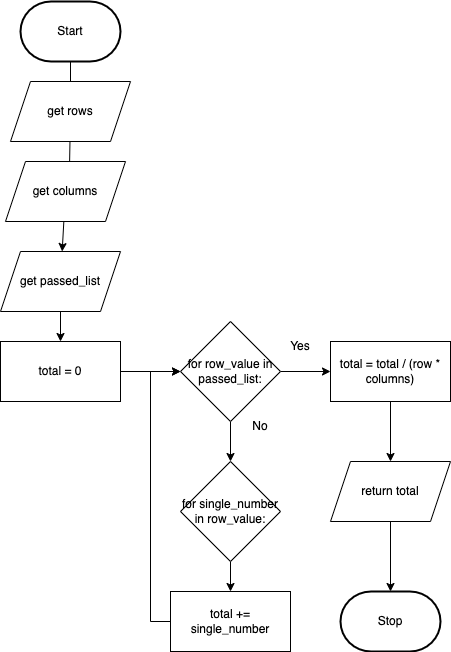

The diagram above was exported from draw.io. Its source (the exported page's mxGraphModel, read from the mxfile embedded in the PNG):
<mxGraphModel dx="568" dy="389" grid="1" gridSize="10" guides="1" tooltips="1" connect="1" arrows="1" fold="1" page="1" pageScale="1" pageWidth="850" pageHeight="1100" math="0" shadow="0">
  <root>
    <mxCell id="0" />
    <mxCell id="1" parent="0" />
    <mxCell id="2" style="edgeStyle=none;html=1;" edge="1" parent="1" source="3">
      <mxGeometry relative="1" as="geometry">
        <mxPoint x="320" y="180" as="targetPoint" />
      </mxGeometry>
    </mxCell>
    <mxCell id="3" value="Start" style="strokeWidth=2;html=1;shape=mxgraph.flowchart.terminator;whiteSpace=wrap;" vertex="1" parent="1">
      <mxGeometry x="270" y="70" width="100" height="60" as="geometry" />
    </mxCell>
    <mxCell id="4" style="edgeStyle=none;html=1;entryX=0.569;entryY=-0.057;entryDx=0;entryDy=0;entryPerimeter=0;" edge="1" parent="1" source="5">
      <mxGeometry relative="1" as="geometry">
        <mxPoint x="318.28" y="276.58000000000004" as="targetPoint" />
      </mxGeometry>
    </mxCell>
    <mxCell id="5" value="get rows" style="shape=parallelogram;perimeter=parallelogramPerimeter;whiteSpace=wrap;html=1;fixedSize=1;" vertex="1" parent="1">
      <mxGeometry x="260" y="150" width="120" height="60" as="geometry" />
    </mxCell>
    <mxCell id="7" style="edgeStyle=none;html=1;" edge="1" parent="1" source="8" target="10">
      <mxGeometry relative="1" as="geometry" />
    </mxCell>
    <mxCell id="8" value="get columns" style="shape=parallelogram;perimeter=parallelogramPerimeter;whiteSpace=wrap;html=1;fixedSize=1;" vertex="1" parent="1">
      <mxGeometry x="255" y="230" width="120" height="60" as="geometry" />
    </mxCell>
    <mxCell id="9" style="edgeStyle=none;html=1;entryX=0.5;entryY=0;entryDx=0;entryDy=0;" edge="1" parent="1" source="10" target="12">
      <mxGeometry relative="1" as="geometry" />
    </mxCell>
    <mxCell id="10" value="get passed_list" style="shape=parallelogram;perimeter=parallelogramPerimeter;whiteSpace=wrap;html=1;fixedSize=1;" vertex="1" parent="1">
      <mxGeometry x="250" y="320" width="120" height="60" as="geometry" />
    </mxCell>
    <mxCell id="11" style="edgeStyle=none;html=1;entryX=0;entryY=0.5;entryDx=0;entryDy=0;" edge="1" parent="1" source="12" target="15">
      <mxGeometry relative="1" as="geometry" />
    </mxCell>
    <mxCell id="12" value="total = 0" style="rounded=0;whiteSpace=wrap;html=1;" vertex="1" parent="1">
      <mxGeometry x="250" y="410" width="120" height="60" as="geometry" />
    </mxCell>
    <mxCell id="13" style="edgeStyle=none;html=1;" edge="1" parent="1" source="15">
      <mxGeometry relative="1" as="geometry">
        <mxPoint x="480" y="530" as="targetPoint" />
      </mxGeometry>
    </mxCell>
    <mxCell id="14" style="edgeStyle=orthogonalEdgeStyle;rounded=0;html=1;" edge="1" parent="1" source="15">
      <mxGeometry relative="1" as="geometry">
        <mxPoint x="580" y="440" as="targetPoint" />
      </mxGeometry>
    </mxCell>
    <mxCell id="15" value="for row_value in passed_list:" style="rhombus;whiteSpace=wrap;html=1;" vertex="1" parent="1">
      <mxGeometry x="430" y="390" width="100" height="100" as="geometry" />
    </mxCell>
    <mxCell id="16" style="edgeStyle=none;html=1;entryX=0.5;entryY=0;entryDx=0;entryDy=0;" edge="1" parent="1" source="17" target="19">
      <mxGeometry relative="1" as="geometry" />
    </mxCell>
    <mxCell id="17" value="for single_number in row_value:" style="rhombus;whiteSpace=wrap;html=1;" vertex="1" parent="1">
      <mxGeometry x="430" y="530" width="100" height="100" as="geometry" />
    </mxCell>
    <mxCell id="18" style="edgeStyle=orthogonalEdgeStyle;html=1;entryX=0;entryY=0.5;entryDx=0;entryDy=0;rounded=0;" edge="1" parent="1" source="19" target="15">
      <mxGeometry relative="1" as="geometry">
        <Array as="points">
          <mxPoint x="400" y="690" />
          <mxPoint x="400" y="440" />
        </Array>
      </mxGeometry>
    </mxCell>
    <mxCell id="19" value="total += single_number" style="rounded=0;whiteSpace=wrap;html=1;" vertex="1" parent="1">
      <mxGeometry x="420" y="660" width="120" height="60" as="geometry" />
    </mxCell>
    <mxCell id="20" value="No" style="text;html=1;strokeColor=none;fillColor=none;align=center;verticalAlign=middle;whiteSpace=wrap;rounded=0;" vertex="1" parent="1">
      <mxGeometry x="480" y="480" width="60" height="30" as="geometry" />
    </mxCell>
    <mxCell id="21" value="Yes" style="text;html=1;strokeColor=none;fillColor=none;align=center;verticalAlign=middle;whiteSpace=wrap;rounded=0;" vertex="1" parent="1">
      <mxGeometry x="520" y="400" width="60" height="30" as="geometry" />
    </mxCell>
    <mxCell id="22" style="edgeStyle=orthogonalEdgeStyle;rounded=0;html=1;" edge="1" parent="1" source="23">
      <mxGeometry relative="1" as="geometry">
        <mxPoint x="640" y="530" as="targetPoint" />
      </mxGeometry>
    </mxCell>
    <mxCell id="23" value="total = total / (row * columns)" style="rounded=0;whiteSpace=wrap;html=1;" vertex="1" parent="1">
      <mxGeometry x="580" y="410" width="120" height="60" as="geometry" />
    </mxCell>
    <mxCell id="24" style="edgeStyle=orthogonalEdgeStyle;rounded=0;html=1;" edge="1" parent="1" source="25">
      <mxGeometry relative="1" as="geometry">
        <mxPoint x="640" y="660" as="targetPoint" />
      </mxGeometry>
    </mxCell>
    <mxCell id="25" value="return total" style="shape=parallelogram;perimeter=parallelogramPerimeter;whiteSpace=wrap;html=1;fixedSize=1;" vertex="1" parent="1">
      <mxGeometry x="580" y="530" width="120" height="60" as="geometry" />
    </mxCell>
    <mxCell id="26" value="Stop" style="strokeWidth=2;html=1;shape=mxgraph.flowchart.terminator;whiteSpace=wrap;" vertex="1" parent="1">
      <mxGeometry x="590" y="660" width="100" height="60" as="geometry" />
    </mxCell>
  </root>
</mxGraphModel>